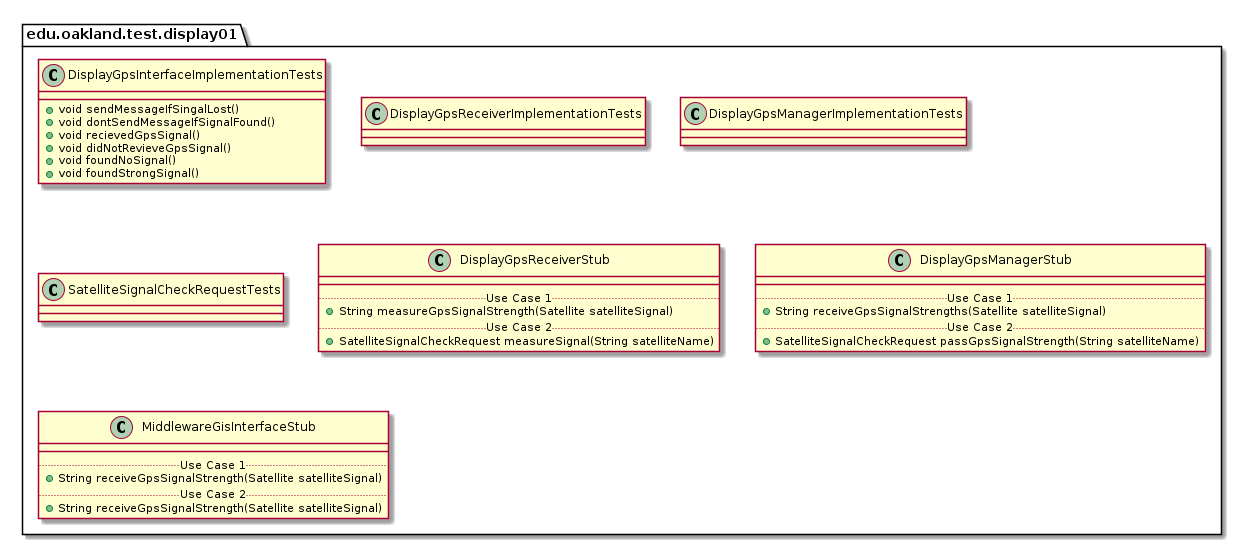

The diagram above was rendered by PlantUML. Its source (embedded in the PNG):
@startuml Display01TestPackage

package edu.oakland.test.display01 {
    
}


package edu.oakland.test.display01 {
    class DisplayGpsInterfaceImplementationTests {
      + void sendMessageIfSingalLost()
      + void dontSendMessageIfSignalFound()
      + void recievedGpsSignal()
      + void didNotRevieveGpsSignal()
      + void foundNoSignal()
      + void foundStrongSignal()
    }
}


package edu.oakland.test.display01 {
    class DisplayGpsReceiverImplementationTests {

    }
}


package edu.oakland.test.display01 {
    class DisplayGpsManagerImplementationTests {

    }
}


package edu.oakland.test.display01 {
    class SatelliteSignalCheckRequestTests {

    }
}


package edu.oakland.test.display01 {
    class DisplayGpsReceiverStub {
        __
        .. Use Case 1 ..
        + String measureGpsSignalStrength(Satellite satelliteSignal)
        .. Use Case 2 ..
        + SatelliteSignalCheckRequest measureSignal(String satelliteName)
    }
}


package edu.oakland.test.display01 {
    class DisplayGpsManagerStub {
        __
        .. Use Case 1 ..
        + String receiveGpsSignalStrengths(Satellite satelliteSignal)
        .. Use Case 2 ..
        + SatelliteSignalCheckRequest passGpsSignalStrength(String satelliteName)
    }
}


package edu.oakland.test.display01 {
    class MiddlewareGisInterfaceStub {
        __
        .. Use Case 1 ..
        + String receiveGpsSignalStrength(Satellite satelliteSignal)
        .. Use Case 2 ..
        + String receiveGpsSignalStrength(Satellite satelliteSignal)
    }
}


@enduml